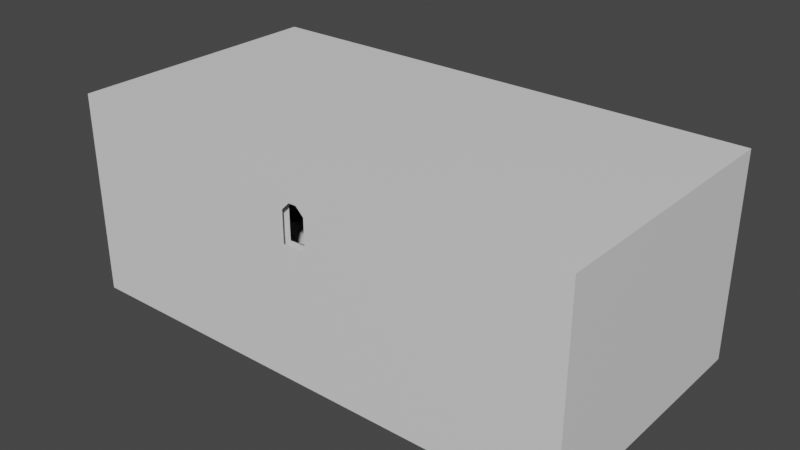 # Source: tutorial_facilityRoomPushing2.blend  (saved by Blender 2.81.16; exported with 4.5.12 LTS)
import bpy
from mathutils import Matrix  # noqa: F401  (used for matrix-valued properties, if any)

bpy.ops.wm.read_factory_settings(use_empty=True)
scene = bpy.context.scene
scene.name = 'Scene'

# ---- collections
col_collection = bpy.data.collections.new('Collection'); scene.collection.children.link(col_collection)

# ---- materials (node trees are filled in below, after node groups)
mat_tile = bpy.data.materials.new('Tile')
mat_tile.use_transparent_shadow = False
mat_light = bpy.data.materials.new('Light')
mat_light.use_transparent_shadow = False

# ---- material node trees
mat_tile.use_nodes = True; mat_tile.node_tree.nodes.clear()
_N = mat_tile.node_tree.nodes; _L = mat_tile.node_tree.links
n0 = _N.new('ShaderNodeOutputMaterial'); n0.name = 'Material Output'; n0.location = (300, 300)
n1 = _N.new('ShaderNodeBsdfPrincipled'); n1.name = 'Principled BSDF'; n1.location = (10, 300)
n1.distribution = 'GGX'
n1.subsurface_method = 'BURLEY'
n1.inputs[3].default_value = 1.45
n1.inputs[27].default_value = (0.0, 0.0, 0.0, 1.0)
n1.inputs[28].default_value = 1.0
_L.new(n1.outputs[0], n0.inputs[0])
n0.is_active_output = True
mat_light.use_nodes = True; mat_light.node_tree.nodes.clear()
_N = mat_light.node_tree.nodes; _L = mat_light.node_tree.links
n0 = _N.new('ShaderNodeOutputMaterial'); n0.name = 'Material Output'; n0.location = (300, 300)
n1 = _N.new('ShaderNodeBsdfPrincipled'); n1.name = 'Principled BSDF'; n1.location = (10, 300)
n1.distribution = 'GGX'
n1.subsurface_method = 'BURLEY'
n1.inputs[0].default_value = (0.1315, 0.6352, 1.0, 1.0)
n1.inputs[3].default_value = 1.45
n1.inputs[27].default_value = (0.0, 0.0, 0.0, 1.0)
n1.inputs[28].default_value = 1.0
_L.new(n1.outputs[0], n0.inputs[0])
n0.is_active_output = True

# ---- world
world_world = bpy.data.worlds.new('World'); scene.world = world_world
world_world.use_nodes = True; world_world.node_tree.nodes.clear()
_N = world_world.node_tree.nodes; _L = world_world.node_tree.links
n0 = _N.new('ShaderNodeOutputWorld'); n0.name = 'World Output'; n0.location = (300, 300)
n1 = _N.new('ShaderNodeBackground'); n1.name = 'Background'; n1.location = (10, 300)
n1.inputs[0].default_value = (0.05088, 0.05088, 0.05088, 1.0)
_L.new(n1.outputs[0], n0.inputs[0])
n0.is_active_output = True
world_world.color = (0.05088, 0.05088, 0.05088)
world_world.use_sun_shadow = False
world_world.sun_shadow_jitter_overblur = 0.0

# ---- meshes
me_cube_001 = bpy.data.meshes.new('Cube.001')
me_cube_001.from_pydata([(-32.0, -32.0, 0.0), (-32.0, -32.0, 24.0), (-32.0, 0.0, 0.0), (-32.0, 0.0, 24.0), (32.0, -32.0, 0.0), (32.0, -32.0, 24.0), (32.0, 0.0, 0.0), (32.0, 0.0, 24.0), (1.5, 0.0, 0.0), (-1.5, 0.0, 0.0), (-32.0, 0.0, 5.0), (32.0, 0.0, 5.0), (-0.5, 0.0, 5.0), (0.5, 0.0, 5.0), (-32.0, 0.0, 4.0), (32.0, 0.0, 4.0), (-1.5, 0.0, 4.0), (1.5, 0.0, 4.0), (-30.0, -32.0, 0.0), (-30.0, -32.0, 4.0), (-12.38, -16.0, 0.0), (-12.38, -16.0, 4.0), (30.0, -32.0, 0.0), (30.0, -32.0, 4.0), (12.38, -16.0, 0.0), (12.38, -16.0, 4.0), (-22.5, -30.0, 4.0), (-9.281, -18.0, 4.0), (22.5, -30.0, 4.0), (9.281, -18.0, 4.0), (7.5, -26.0, 12.0), (-6.188, -20.0, 8.0), (-15.0, -28.0, 8.0), (6.188, -20.0, 8.0), (15.0, -28.0, 8.0), (-9.281, -18.0, 8.0), (-22.5, -30.0, 8.0), (9.281, -18.0, 8.0), (22.5, -30.0, 8.0), (-3.094, -22.0, 12.0), (-7.5, -26.0, 12.0), (3.094, -22.0, 12.0), (-6.188, -20.0, 12.0), (-15.0, -28.0, 12.0), (6.188, -20.0, 12.0), (15.0, -28.0, 12.0), (1.5, -26.0, 12.0), (1.5, -26.0, 9.0), (-1.5, -26.0, 12.0), (-1.5, -26.0, 9.0), (-1.5, -32.0, 16.0), (1.5, -32.0, 16.0), (-1.5, -32.0, 12.0), (1.5, -32.0, 12.0), (-1.5, -32.0, 20.0), (1.5, -32.0, 20.0), (-0.5, -32.0, 21.0), (0.5, -32.0, 21.0), (7.451e-07, 0.0, 5.0), (-1.144e-05, 0.0, 24.0), (-1.5, -32.0, 24.0), (1.5, -32.0, 24.0), (32.0, 0.0, 2.45), (1.5, 0.0, 2.45), (1.5, 0.0, 2.55), (32.0, 0.0, 2.55), (-32.0, 0.0, 2.45), (-1.5, 0.0, 2.45), (-1.5, 0.0, 2.55), (-32.0, 0.0, 2.55), (32.0, -32.0, 2.55), (30.0, -32.0, 2.55), (32.0, -32.0, 2.45), (30.0, -32.0, 2.45), (-30.0, -32.0, 2.45), (-32.0, -32.0, 2.45), (-30.0, -32.0, 2.55), (-32.0, -32.0, 2.55), (-33.0, -33.0, -1.0), (-33.0, -33.0, 25.0), (-33.0, 1.0, -1.0), (-33.0, 1.0, 25.0), (33.0, -33.0, -1.0), (33.0, -33.0, 25.0), (33.0, 1.0, -1.0), (33.0, 1.0, 25.0), (1.5, 1.0, -1.0), (-1.5, 1.0, -1.0), (-33.0, 1.0, 4.793), (33.0, 1.0, 4.793), (-0.5, 1.0, 5.0), (0.5, 1.0, 5.0), (-33.0, 1.0, 3.693), (33.0, 1.0, 3.693), (-1.5, 1.0, 4.0), (1.5, 1.0, 4.0), (-1.5, -33.0, 16.0), (1.5, -33.0, 16.0), (-1.5, -33.0, 20.0), (1.5, -33.0, 20.0), (-0.5, -33.0, 21.0), (0.5, -33.0, 21.0), (5.068e-07, 1.0, 5.0), (-1.29e-05, 1.0, 25.0), (-1.65, -33.0, 25.0), (1.65, -33.0, 25.0)], [], [(1, 3, 59, 7, 5, 61, 60), (18, 74, 76, 19, 21, 20), (12, 58, 59, 3, 10), (14, 16, 12, 10), (17, 15, 11, 13), (69, 77, 75, 66), (64, 65, 15, 17), (62, 72, 70, 65), (69, 68, 16, 14), (20, 21, 25, 24), (24, 25, 23, 71, 73, 22), (21, 27, 29, 25), (23, 28, 26, 19), (28, 29, 37, 38), (19, 26, 27, 21), (29, 27, 35, 37), (25, 29, 28, 23), (26, 28, 38, 36), (27, 26, 36, 35), (34, 32, 36, 38), (39, 40, 48, 46, 30, 41), (33, 31, 42, 44), (31, 33, 37, 35), (32, 34, 45, 43), (32, 31, 35, 36), (31, 32, 43, 42), (33, 34, 38, 37), (34, 33, 44, 45), (39, 41, 44, 42), (40, 39, 42, 43), (41, 30, 45, 44), (46, 48, 40, 43, 45, 30), (48, 49, 52, 50), (49, 47, 53, 52), (47, 46, 51, 53), (46, 48, 50, 51), (9, 2, 0, 18, 20, 24, 22, 4, 6, 8), (57, 56, 60, 61), (55, 57, 61), (59, 58, 13, 11, 7), (73, 72, 4, 22), (56, 54, 60), (53, 52, 50, 51), (8, 6, 62, 63), (63, 62, 65, 64), (2, 9, 67, 66), (66, 67, 68, 69), (75, 74, 18, 0), (71, 70, 72, 73), (77, 76, 74, 75), (61, 5, 70, 71, 23, 19, 76, 77, 1, 60, 54, 50, 52, 53, 51, 55), (6, 4, 72, 62), (5, 7, 11, 15, 65, 70), (0, 2, 66, 75), (1, 77, 69, 14, 10, 3), (90, 88, 81, 103, 102), (92, 88, 90, 94), (95, 91, 89, 93), (79, 81, 88, 92, 80, 78), (83, 82, 84, 93, 89, 85), (101, 105, 104, 100), (99, 105, 101), (103, 85, 89, 91, 102), (100, 104, 98), (84, 86, 95, 93), (87, 80, 92, 94), (82, 83, 105, 99, 97, 96, 98, 104, 79, 78), (81, 79, 104, 105, 83, 85, 103), (80, 87, 86, 84, 82, 78)])
me_cube_001.polygons.foreach_set('material_index', [0, 0, 0, 0, 0, 1, 0, 1, 0, 0, 0, 0, 0, 0, 0, 0, 0, 0, 0, 0, 0, 0, 0, 0, 0, 0, 0, 0, 0, 0, 0, 0, 0, 0, 0, 0, 0, 0, 0, 0, 0, 0, 0, 0, 1, 0, 1, 0, 1, 1, 0, 0, 0, 0, 0, 0, 0, 0, 0, 0, 0, 0, 0, 0, 0, 0, 0, 0, 0])
_uv = me_cube_001.uv_layers.new(name='UVMap')
_uv.uv.foreach_set('vector', [32.0, 64.0, 0.004525, 64.0, 0.004531, 32.0, 0.004534, 0.004555, 32.0, 0.004525, 32.0, 30.5, 32.0, 33.5, 0.0, 0.0, 0.0, 2.0, 0.0, 3.0, 0.0, 4.0, 17.62, 4.0, 17.62, 0.0, 5.003, 32.5, 5.003, 32.0, 24.0, 32.0, 24.0, 64.0, 5.003, 64.0, 4.004, 64.0, 4.003, 33.5, 5.003, 32.5, 5.003, 64.0, 4.003, 30.5, 4.003, 0.003919, 5.003, 0.003926, 5.003, 31.5, 0.008798, 0.5, 0.008805, 9.576e-05, 0.01753, 2.203e-05, 0.01752, 0.5, 3.004, 30.5, 3.004, 0.003919, 4.003, 0.003919, 4.003, 30.5, 2.203e-05, 0.5, 2.885e-05, 9.559e-05, 0.008754, 2.203e-05, 0.008747, 0.5, 3.004, 64.0, 3.004, 33.5, 4.003, 33.5, 4.004, 64.0, 17.62, 0.0, 17.62, 4.0, 42.38, 4.0, 42.38, 0.0, 42.38, 0.0, 42.38, 4.0, 60.0, 4.0, 60.0, 2.0, 60.0, 1.0, 60.0, 0.0, 0.003098, 17.63, 2.003, 20.72, 2.003, 39.28, 0.003132, 42.37, 16.0, 60.0, 14.0, 52.5, 14.0, 7.502, 16.0, 0.003098, 45.5, 0.0, 32.28, 0.0, 32.28, 4.0, 45.5, 4.0, 16.0, 0.003098, 14.0, 7.502, 2.003, 20.72, 0.003098, 17.63, 32.28, 0.0, 13.72, 0.0, 13.72, 4.0, 32.28, 4.0, 0.003132, 42.37, 2.003, 39.28, 14.0, 52.5, 16.0, 60.0, 45.5, 4.001, 0.5013, 4.001, 0.5013, 0.001359, 45.5, 0.001342, 13.72, 0.0, 0.5, 0.0, 0.5, 4.0, 13.72, 4.0, 10.0, 38.0, 10.0, 8.002, 12.0, 0.5023, 12.0, 45.5, 4.0, 11.09, 0.0007755, 15.5, 0.0007755, 9.5, 0.0007745, 6.5, 0.0007745, 0.5008, 4.0, 4.907, 21.19, 0.0, 8.812, 0.0, 8.812, 4.0, 21.19, 4.0, 2.002, 16.81, 2.002, 29.19, 0.002333, 32.28, 0.002324, 13.72, 4.001, 0.001095, 4.001, 30.0, 0.001105, 30.0, 0.001095, 0.001095, 10.0, 8.002, 2.002, 16.81, 0.002324, 13.72, 12.0, 0.5023, 8.812, 0.0, 0.0, 0.0, 0.0, 4.0, 8.812, 4.0, 2.002, 29.19, 10.0, 38.0, 12.0, 45.5, 0.002333, 32.28, 30.0, 0.0, 21.19, 0.0, 21.19, 4.0, 30.0, 4.0, 2.001, 11.91, 2.001, 18.09, 0.001591, 21.19, 0.001549, 8.813, 6.001, 7.501, 2.001, 11.91, 0.001549, 8.813, 8.001, 0.001549, 2.001, 18.09, 6.001, 22.5, 8.001, 30.0, 0.001591, 21.19, 0.0007755, 16.5, 0.0007746, 13.5, 0.0007746, 7.5, 2.001, 0.0007746, 2.001, 30.0, 0.0007746, 22.5, 3.999, 7.998, 0.001827, 7.998, 0.001828, 2.002, 3.999, 2.002, 6.002, 10.5, 6.002, 7.502, 12.0, 7.502, 12.0, 10.5, 4.003, 5.999, 4.003, 2.002, 9.999, 2.002, 9.999, 5.999, 0.001827, 10.5, 0.001827, 7.502, 5.998, 7.502, 5.998, 10.5, 0.004526, 30.5, 0.004534, 0.004525, 32.0, 0.004622, 32.0, 2.004, 16.0, 19.63, 16.0, 44.37, 32.0, 62.0, 32.0, 64.0, 0.004526, 64.0, 0.004525, 33.5, 31.5, 3.004, 32.5, 3.004, 33.5, 0.003924, 30.5, 0.003923, 30.5, 4.003, 31.5, 3.004, 30.5, 0.003923, 24.0, 32.0, 5.003, 32.0, 5.003, 31.5, 5.003, 0.003926, 24.0, 0.003938, 0.0002213, 0.5002, 2.0, 0.5002, 2.0, 2.95, 0.0002213, 2.95, 32.5, 3.004, 33.5, 4.003, 33.5, 0.003924, 30.5, 12.0, 33.5, 12.0, 33.5, 8.003, 30.5, 8.003, 0.003941, 30.5, 0.003955, 0.003919, 2.004, 0.003919, 2.004, 30.5, 2.89e-05, 1.0, 2.203e-05, 0.5, 0.008747, 0.5, 0.008754, 0.9999, 0.004007, 64.0, 0.003919, 33.5, 2.004, 33.5, 2.004, 64.0, 0.01752, 0.5, 0.01753, 0.9999, 0.008805, 1.0, 0.008798, 0.5, 0.0002213, 0.5002, 2.0, 0.5002, 2.0, 2.95, 0.0002213, 2.95, 0.0923, 0.003758, 0.01757, 0.003758, 0.01757, 2.203e-05, 0.0923, 2.203e-05, 0.02131, 0.003802, 0.02131, 0.07852, 0.01757, 0.07852, 0.01757, 0.003802, 0.004147, 30.5, 0.004162, 0.004151, 21.45, 0.004147, 21.45, 2.004, 20.0, 2.004, 20.0, 62.0, 21.45, 62.0, 21.45, 64.0, 0.004177, 64.0, 0.004169, 33.5, 4.004, 33.5, 8.003, 33.5, 12.0, 33.5, 12.0, 30.5, 8.003, 30.5, 4.004, 30.5, 0.0008968, 32.0, 0.0008854, 0.0008854, 2.451, 0.0008854, 2.451, 32.0, 32.0, 34.0, 0.002619, 34.0, 0.002623, 15.0, 0.002625, 14.0, 0.002624, 12.55, 32.0, 12.55, 23.91, 0.003505, 23.91, 32.0, 21.46, 32.0, 21.46, 0.003508, 21.45, 32.0, 0.003565, 32.0, 0.003505, 0.003513, 1.453, 0.00351, 2.453, 0.003509, 21.45, 0.003505, 32.48, 5.822, 64.0, 5.621, 64.0, 25.21, 32.0, 25.21, 32.0, 5.822, 64.0, 4.554, 64.0, 5.621, 32.48, 5.822, 33.45, 4.852, 30.55, 4.852, 31.52, 5.822, 0.00405, 5.621, 0.00405, 4.554, 24.47, 0.002798, 24.47, 32.0, 5.454, 32.0, 4.419, 32.0, 0.002803, 32.0, 0.002798, 0.002801, 0.002801, 24.47, 0.002798, 0.002798, 32.0, 0.002808, 32.0, 4.419, 32.0, 5.454, 32.0, 24.47, 3.882, 32.48, 0.004016, 33.6, 0.004016, 30.4, 3.882, 31.52, 4.852, 33.45, 0.004016, 33.6, 3.882, 32.48, 32.0, 25.21, 0.004016, 25.21, 0.00405, 5.621, 31.52, 5.822, 32.0, 5.822, 3.882, 31.52, 0.004016, 30.4, 4.852, 30.55, 0.004065, 0.004031, 30.55, 0.004113, 30.55, 4.852, 0.00405, 4.554, 33.45, 0.004016, 64.0, 0.004094, 64.0, 4.554, 33.45, 4.852, 25.21, 64.0, 0.004053, 64.0, 0.004016, 33.6, 4.852, 33.45, 8.73, 33.45, 8.73, 30.55, 4.852, 30.55, 0.004016, 30.4, 0.004024, 0.00402, 25.21, 0.004016, 32.97, 64.0, 0.004597, 64.0, 0.004597, 33.6, 0.004593, 30.4, 0.004608, 0.004593, 32.97, 0.004648, 32.97, 32.0, 0.004593, 64.0, 0.004598, 33.6, 0.004597, 30.4, 0.004608, 0.004622, 32.97, 0.004593, 32.97, 64.0])
me_cube_001.materials.append(mat_tile)
me_cube_001.materials.append(mat_light)
me_cube_001.use_remesh_fix_poles = True
me_cube_001.use_remesh_preserve_attributes = False
me_cube_001.use_mirror_vertex_groups = False
me_cube_001.update()
me_cube = bpy.data.meshes.new('Cube')
me_cube.from_pydata([(-15.0, -3.0, 0.0), (-3.0, -3.0, 10.0), (-15.0, 3.0, 0.0), (-3.0, 3.0, 10.0), (3.0, -3.0, 0.0), (3.0, -3.0, 10.0), (3.0, 3.0, 0.0), (3.0, 3.0, 10.0)], [], [(0, 1, 3, 2), (2, 3, 7, 6), (6, 7, 5, 4), (4, 5, 1, 0), (2, 6, 4, 0), (7, 3, 1, 5)])
_uv = me_cube.uv_layers.new(name='UVMap')
_uv.uv.foreach_set('vector', [-12.0, 0.0, 0.0, 0.0, 0.0, 6.0, -12.0, 6.0, 10.0, 18.0, 0.001342, 6.0, 0.001341, 0.001341, 10.0, 0.001342, 9.999, 6.0, 0.0007745, 6.0, 0.0007754, 0.0007745, 9.999, 0.0007785, 10.0, 18.0, 0.001341, 18.0, 0.001343, 12.0, 10.0, 0.001341, 0.125, 0.5, 0.375, 0.5, 0.375, 0.75, 0.125, 0.75, 0.0005999, 0.0005999, 5.999, 0.0005999, 5.999, 5.999, 0.0006023, 5.999])
me_cube.materials.append(mat_tile)
me_cube.use_remesh_fix_poles = True
me_cube.use_remesh_preserve_attributes = False
me_cube.use_mirror_vertex_groups = False
me_cube.update()
me_cube_002 = bpy.data.meshes.new('Cube.002')
me_cube_002.from_pydata([(-35.0, -3.0, 0.0), (-35.0, 3.0, 0.0), (-47.0, -3.0, 10.0), (-53.0, -3.0, 0.0), (-53.0, 3.0, 0.0), (-53.0, -3.0, 10.0), (-53.0, 3.0, 10.0), (-47.0, 3.0, 10.0)], [], [(1, 0, 3, 4), (0, 1, 7, 2), (3, 0, 2, 5), (4, 3, 5, 6), (6, 5, 2, 7), (1, 4, 6, 7)])
_uv = me_cube_002.uv_layers.new(name='UVMap')
_uv.uv.foreach_set('vector', [0.125, 0.5, 0.125, 0.75, 0.375, 0.75, 0.375, 0.5, 0.000744, 12.0, 4.61, 12.0, 4.61, 0.0007436, 0.0007436, 0.0007447, 6.667, 12.0, 6.667, 0.0008943, 0.0008956, 8.0, 0.0008943, 12.0, 9.999, 6.0, 9.999, 0.0007785, 0.0007754, 0.0007745, 0.0007745, 6.0, 0.0005999, 0.0005999, 0.0006023, 5.999, 5.999, 5.999, 5.999, 0.0005999, 6.667, 12.0, 6.667, 0.0008949, 0.0008943, 0.0008943, 0.0008945, 4.0])
me_cube_002.materials.append(mat_tile)
me_cube_002.use_remesh_fix_poles = True
me_cube_002.use_remesh_preserve_attributes = False
me_cube_002.use_mirror_vertex_groups = False
me_cube_002.update()
me_cube_003 = bpy.data.meshes.new('Cube.003')
me_cube_003.from_pydata([(-15.0, 0.5, 0.0), (-3.0, 0.5, 10.0), (-15.0, -0.5, 0.0), (-3.0, -0.5, 10.0), (3.0, 0.5, 0.0), (3.0, 0.5, 10.0), (3.0, -0.5, 0.0), (3.0, -0.5, 10.0)], [], [(0, 2, 3, 1), (2, 6, 7, 3), (6, 4, 5, 7), (4, 0, 1, 5), (2, 0, 4, 6), (7, 5, 1, 3)])
_uv = me_cube_003.uv_layers.new(name='UVMap')
_uv.uv.foreach_set('vector', [2.0, 18.0, 3.0, 18.0, 3.0, 6.0, 2.0, 6.0, 10.0, 18.0, 10.0, 0.001342, 0.001341, 0.001341, 0.001342, 6.0, 4.0, 10.0, 5.0, 10.0, 5.0, 0.0, 4.0, 0.0, 10.0, 18.0, 10.0, 0.001341, 0.001343, 12.0, 0.001341, 18.0, 1.0, 18.0, 2.0, 18.0, 2.0, 0.0, 1.0, 0.0, 3.0, 0.0, 2.0, 0.0, 2.0, 6.0, 3.0, 6.0])
me_cube_003.materials.append(mat_tile)
me_cube_003.use_remesh_fix_poles = True
me_cube_003.use_remesh_preserve_attributes = False
me_cube_003.use_mirror_vertex_groups = False
me_cube_003.update()
me_cube_004 = bpy.data.meshes.new('Cube.004')
me_cube_004.from_pydata([(-35.0, 0.5, 0.0), (-35.0, -0.5, 0.0), (-47.0, 0.5, 10.0), (-53.0, 0.5, 0.0), (-53.0, -0.5, 0.0), (-53.0, 0.5, 10.0), (-53.0, -0.5, 10.0), (-47.0, -0.5, 10.0)], [], [(1, 4, 3, 0), (0, 2, 7, 1), (3, 5, 2, 0), (4, 6, 5, 3), (6, 7, 2, 5), (1, 7, 6, 4)])
_uv = me_cube_004.uv_layers.new(name='UVMap')
_uv.uv.foreach_set('vector', [0.0, 0.0, 2.95e-06, 18.0, 1.0, 18.0, 1.0, 0.0, 4.0, 18.0, 4.0, 6.0, 3.0, 6.0, 3.0, 18.0, 6.667, 12.0, 0.0008943, 12.0, 0.0008956, 8.0, 6.667, 0.0008943, 5.0, 5.364e-08, 5.0, 10.0, 6.0, 10.0, 6.0, 0.0, 3.0, 0.0, 3.0, 6.0, 4.0, 6.0, 4.0, 0.0, 6.667, 12.0, 0.0008945, 4.0, 0.0008943, 0.0008943, 6.667, 0.0008949])
me_cube_004.materials.append(mat_tile)
me_cube_004.use_remesh_fix_poles = True
me_cube_004.use_remesh_preserve_attributes = False
me_cube_004.use_mirror_vertex_groups = False
me_cube_004.update()

# ---- objects
ob_room = bpy.data.objects.new('Room', me_cube_001)
ob_cube = bpy.data.objects.new('Cube', me_cube)
ob_cube_001 = bpy.data.objects.new('Cube.001', me_cube_002)
ob_cube_002 = bpy.data.objects.new('Cube.002', me_cube_003)
ob_cube_003 = bpy.data.objects.new('Cube.003', me_cube_004)

# ---- transforms, parenting, visibility, modifiers, constraints
ob_room.location = (0.0, 0.0, 0.0)
ob_room.lineart.crease_threshold = 0.0
ob_cube.location = (25.0, -6.0, 0.0)
ob_cube.lineart.crease_threshold = 0.0
ob_cube_001.location = (25.0, -6.0, 0.0)
ob_cube_001.lineart.crease_threshold = 0.0
ob_cube_002.location = (25.0, -6.0, 0.0)
ob_cube_002.lineart.crease_threshold = 0.0
ob_cube_003.location = (25.0, -6.0, 0.0)
ob_cube_003.lineart.crease_threshold = 0.0

# ---- collection membership
col_collection.objects.link(ob_room)
col_collection.objects.link(ob_cube)
col_collection.objects.link(ob_cube_001)
col_collection.objects.link(ob_cube_002)
col_collection.objects.link(ob_cube_003)

# ---- scene / render settings (as saved in the file)
scene.frame_start = 1; scene.frame_end = 250; scene.frame_set(1)
scene.render.engine = 'BLENDER_EEVEE_NEXT'
scene.cycles.use_denoising = False
scene.cycles.samples = 128
scene.cycles.sampling_pattern = 'TABULATED_SOBOL'
scene.cycles.use_adaptive_sampling = False
scene.cycles.use_light_tree = False
scene.view_settings.view_transform = 'Filmic'
bpy.context.view_layer.update()

# ---- added for rendering (the .blend has no active camera and no usable light): camera, sun
cam_auto = bpy.data.cameras.new('AutoCamera')
cam_auto.lens = 50.0
cam_auto.sensor_width = 36.0
cam_auto.clip_end = 1277.31
ob_auto_camera = bpy.data.objects.new('AutoCamera', cam_auto)
scene.collection.objects.link(ob_auto_camera)
ob_auto_camera.location = (72.7818, -103.338, 70.2254)
ob_auto_camera.rotation_euler = (1.09748, -7.21219e-08, 0.694738)
scene.camera = ob_auto_camera
light_auto_sun = bpy.data.lights.new('AutoSun', 'SUN')
light_auto_sun.energy = 3.0
light_auto_sun.angle = 0.0523599
ob_auto_sun = bpy.data.objects.new('AutoSun', light_auto_sun)
scene.collection.objects.link(ob_auto_sun)
ob_auto_sun.rotation_euler = (0.872665, 0.174533, 0.523599)
bpy.context.view_layer.update()
